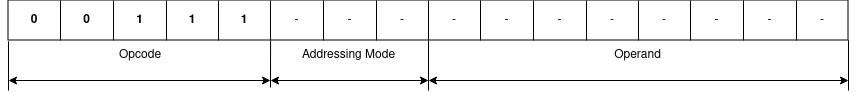

The diagram above was exported from draw.io. Its source (the exported page's mxGraphModel, read from the mxfile embedded in the PNG):
<mxGraphModel dx="2167" dy="884" grid="1" gridSize="10" guides="1" tooltips="1" connect="1" arrows="1" fold="1" page="1" pageScale="1" pageWidth="850" pageHeight="1100" math="0" shadow="0">
  <root>
    <mxCell id="0" />
    <mxCell id="1" parent="0" />
    <mxCell id="_tPv211NPj67D8bRbcqz-1" value="" style="shape=table;startSize=0;container=1;collapsible=0;childLayout=tableLayout;" vertex="1" parent="1">
      <mxGeometry y="360" width="840" height="40" as="geometry" />
    </mxCell>
    <mxCell id="_tPv211NPj67D8bRbcqz-2" value="" style="shape=tableRow;horizontal=0;startSize=0;swimlaneHead=0;swimlaneBody=0;strokeColor=inherit;top=0;left=0;bottom=0;right=0;collapsible=0;dropTarget=0;fillColor=none;points=[[0,0.5],[1,0.5]];portConstraint=eastwest;" vertex="1" parent="_tPv211NPj67D8bRbcqz-1">
      <mxGeometry width="840" height="40" as="geometry" />
    </mxCell>
    <mxCell id="_tPv211NPj67D8bRbcqz-3" value="&lt;b&gt;0&lt;/b&gt;" style="shape=partialRectangle;html=1;whiteSpace=wrap;connectable=0;strokeColor=inherit;overflow=hidden;fillColor=none;top=0;left=0;bottom=0;right=0;pointerEvents=1;" vertex="1" parent="_tPv211NPj67D8bRbcqz-2">
      <mxGeometry width="52" height="40" as="geometry">
        <mxRectangle width="52" height="40" as="alternateBounds" />
      </mxGeometry>
    </mxCell>
    <mxCell id="_tPv211NPj67D8bRbcqz-4" value="&lt;b&gt;0&lt;/b&gt;" style="shape=partialRectangle;html=1;whiteSpace=wrap;connectable=0;strokeColor=inherit;overflow=hidden;fillColor=none;top=0;left=0;bottom=0;right=0;pointerEvents=1;" vertex="1" parent="_tPv211NPj67D8bRbcqz-2">
      <mxGeometry x="52" width="53" height="40" as="geometry">
        <mxRectangle width="53" height="40" as="alternateBounds" />
      </mxGeometry>
    </mxCell>
    <mxCell id="_tPv211NPj67D8bRbcqz-5" value="&lt;b&gt;1&lt;/b&gt;" style="shape=partialRectangle;html=1;whiteSpace=wrap;connectable=0;strokeColor=inherit;overflow=hidden;fillColor=none;top=0;left=0;bottom=0;right=0;pointerEvents=1;" vertex="1" parent="_tPv211NPj67D8bRbcqz-2">
      <mxGeometry x="105" width="53" height="40" as="geometry">
        <mxRectangle width="53" height="40" as="alternateBounds" />
      </mxGeometry>
    </mxCell>
    <mxCell id="_tPv211NPj67D8bRbcqz-6" value="&lt;b&gt;1&lt;/b&gt;" style="shape=partialRectangle;html=1;whiteSpace=wrap;connectable=0;strokeColor=inherit;overflow=hidden;fillColor=none;top=0;left=0;bottom=0;right=0;pointerEvents=1;" vertex="1" parent="_tPv211NPj67D8bRbcqz-2">
      <mxGeometry x="158" width="52" height="40" as="geometry">
        <mxRectangle width="52" height="40" as="alternateBounds" />
      </mxGeometry>
    </mxCell>
    <mxCell id="_tPv211NPj67D8bRbcqz-7" value="&lt;b&gt;1&lt;/b&gt;" style="shape=partialRectangle;html=1;whiteSpace=wrap;connectable=0;strokeColor=inherit;overflow=hidden;fillColor=none;top=0;left=0;bottom=0;right=0;pointerEvents=1;" vertex="1" parent="_tPv211NPj67D8bRbcqz-2">
      <mxGeometry x="210" width="52" height="40" as="geometry">
        <mxRectangle width="52" height="40" as="alternateBounds" />
      </mxGeometry>
    </mxCell>
    <mxCell id="_tPv211NPj67D8bRbcqz-8" value="-" style="shape=partialRectangle;html=1;whiteSpace=wrap;connectable=0;strokeColor=inherit;overflow=hidden;fillColor=none;top=0;left=0;bottom=0;right=0;pointerEvents=1;" vertex="1" parent="_tPv211NPj67D8bRbcqz-2">
      <mxGeometry x="262" width="53" height="40" as="geometry">
        <mxRectangle width="53" height="40" as="alternateBounds" />
      </mxGeometry>
    </mxCell>
    <mxCell id="_tPv211NPj67D8bRbcqz-9" value="-" style="shape=partialRectangle;html=1;whiteSpace=wrap;connectable=0;strokeColor=inherit;overflow=hidden;fillColor=none;top=0;left=0;bottom=0;right=0;pointerEvents=1;" vertex="1" parent="_tPv211NPj67D8bRbcqz-2">
      <mxGeometry x="315" width="53" height="40" as="geometry">
        <mxRectangle width="53" height="40" as="alternateBounds" />
      </mxGeometry>
    </mxCell>
    <mxCell id="_tPv211NPj67D8bRbcqz-10" value="-" style="shape=partialRectangle;html=1;whiteSpace=wrap;connectable=0;strokeColor=inherit;overflow=hidden;fillColor=none;top=0;left=0;bottom=0;right=0;pointerEvents=1;" vertex="1" parent="_tPv211NPj67D8bRbcqz-2">
      <mxGeometry x="368" width="52" height="40" as="geometry">
        <mxRectangle width="52" height="40" as="alternateBounds" />
      </mxGeometry>
    </mxCell>
    <mxCell id="_tPv211NPj67D8bRbcqz-11" value="-" style="shape=partialRectangle;html=1;whiteSpace=wrap;connectable=0;strokeColor=inherit;overflow=hidden;fillColor=none;top=0;left=0;bottom=0;right=0;pointerEvents=1;" vertex="1" parent="_tPv211NPj67D8bRbcqz-2">
      <mxGeometry x="420" width="52" height="40" as="geometry">
        <mxRectangle width="52" height="40" as="alternateBounds" />
      </mxGeometry>
    </mxCell>
    <mxCell id="_tPv211NPj67D8bRbcqz-12" value="-" style="shape=partialRectangle;html=1;whiteSpace=wrap;connectable=0;strokeColor=inherit;overflow=hidden;fillColor=none;top=0;left=0;bottom=0;right=0;pointerEvents=1;" vertex="1" parent="_tPv211NPj67D8bRbcqz-2">
      <mxGeometry x="472" width="53" height="40" as="geometry">
        <mxRectangle width="53" height="40" as="alternateBounds" />
      </mxGeometry>
    </mxCell>
    <mxCell id="_tPv211NPj67D8bRbcqz-13" value="-" style="shape=partialRectangle;html=1;whiteSpace=wrap;connectable=0;strokeColor=inherit;overflow=hidden;fillColor=none;top=0;left=0;bottom=0;right=0;pointerEvents=1;" vertex="1" parent="_tPv211NPj67D8bRbcqz-2">
      <mxGeometry x="525" width="53" height="40" as="geometry">
        <mxRectangle width="53" height="40" as="alternateBounds" />
      </mxGeometry>
    </mxCell>
    <mxCell id="_tPv211NPj67D8bRbcqz-14" value="-" style="shape=partialRectangle;html=1;whiteSpace=wrap;connectable=0;strokeColor=inherit;overflow=hidden;fillColor=none;top=0;left=0;bottom=0;right=0;pointerEvents=1;" vertex="1" parent="_tPv211NPj67D8bRbcqz-2">
      <mxGeometry x="578" width="52" height="40" as="geometry">
        <mxRectangle width="52" height="40" as="alternateBounds" />
      </mxGeometry>
    </mxCell>
    <mxCell id="_tPv211NPj67D8bRbcqz-15" value="-" style="shape=partialRectangle;html=1;whiteSpace=wrap;connectable=0;strokeColor=inherit;overflow=hidden;fillColor=none;top=0;left=0;bottom=0;right=0;pointerEvents=1;" vertex="1" parent="_tPv211NPj67D8bRbcqz-2">
      <mxGeometry x="630" width="52" height="40" as="geometry">
        <mxRectangle width="52" height="40" as="alternateBounds" />
      </mxGeometry>
    </mxCell>
    <mxCell id="_tPv211NPj67D8bRbcqz-16" value="-" style="shape=partialRectangle;html=1;whiteSpace=wrap;connectable=0;strokeColor=inherit;overflow=hidden;fillColor=none;top=0;left=0;bottom=0;right=0;pointerEvents=1;" vertex="1" parent="_tPv211NPj67D8bRbcqz-2">
      <mxGeometry x="682" width="53" height="40" as="geometry">
        <mxRectangle width="53" height="40" as="alternateBounds" />
      </mxGeometry>
    </mxCell>
    <mxCell id="_tPv211NPj67D8bRbcqz-17" value="-" style="shape=partialRectangle;html=1;whiteSpace=wrap;connectable=0;strokeColor=inherit;overflow=hidden;fillColor=none;top=0;left=0;bottom=0;right=0;pointerEvents=1;" vertex="1" parent="_tPv211NPj67D8bRbcqz-2">
      <mxGeometry x="735" width="53" height="40" as="geometry">
        <mxRectangle width="53" height="40" as="alternateBounds" />
      </mxGeometry>
    </mxCell>
    <mxCell id="_tPv211NPj67D8bRbcqz-18" value="-" style="shape=partialRectangle;html=1;whiteSpace=wrap;connectable=0;strokeColor=inherit;overflow=hidden;fillColor=none;top=0;left=0;bottom=0;right=0;pointerEvents=1;" vertex="1" parent="_tPv211NPj67D8bRbcqz-2">
      <mxGeometry x="788" width="52" height="40" as="geometry">
        <mxRectangle width="52" height="40" as="alternateBounds" />
      </mxGeometry>
    </mxCell>
    <mxCell id="_tPv211NPj67D8bRbcqz-19" value="" style="endArrow=classic;startArrow=classic;html=1;rounded=0;" edge="1" parent="1">
      <mxGeometry width="50" height="50" relative="1" as="geometry">
        <mxPoint x="420" y="440" as="sourcePoint" />
        <mxPoint x="840" y="440" as="targetPoint" />
      </mxGeometry>
    </mxCell>
    <mxCell id="_tPv211NPj67D8bRbcqz-20" value="" style="endArrow=classic;startArrow=classic;html=1;rounded=0;" edge="1" parent="1">
      <mxGeometry width="50" height="50" relative="1" as="geometry">
        <mxPoint x="262" y="440" as="sourcePoint" />
        <mxPoint x="420" y="440" as="targetPoint" />
      </mxGeometry>
    </mxCell>
    <mxCell id="_tPv211NPj67D8bRbcqz-21" value="" style="endArrow=classic;startArrow=classic;html=1;rounded=0;" edge="1" parent="1">
      <mxGeometry width="50" height="50" relative="1" as="geometry">
        <mxPoint y="440" as="sourcePoint" />
        <mxPoint x="262" y="440" as="targetPoint" />
      </mxGeometry>
    </mxCell>
    <mxCell id="_tPv211NPj67D8bRbcqz-22" value="" style="endArrow=none;html=1;rounded=0;entryX=0.5;entryY=1.007;entryDx=0;entryDy=0;entryPerimeter=0;" edge="1" parent="1" target="_tPv211NPj67D8bRbcqz-2">
      <mxGeometry width="50" height="50" relative="1" as="geometry">
        <mxPoint x="420" y="450" as="sourcePoint" />
        <mxPoint x="440" y="400" as="targetPoint" />
      </mxGeometry>
    </mxCell>
    <mxCell id="_tPv211NPj67D8bRbcqz-23" value="" style="endArrow=none;html=1;rounded=0;entryX=1;entryY=0.995;entryDx=0;entryDy=0;entryPerimeter=0;" edge="1" parent="1" target="_tPv211NPj67D8bRbcqz-2">
      <mxGeometry width="50" height="50" relative="1" as="geometry">
        <mxPoint x="840" y="450" as="sourcePoint" />
        <mxPoint x="760" y="400" as="targetPoint" />
      </mxGeometry>
    </mxCell>
    <mxCell id="_tPv211NPj67D8bRbcqz-24" value="" style="endArrow=none;html=1;rounded=0;entryX=0;entryY=1.02;entryDx=0;entryDy=0;entryPerimeter=0;" edge="1" parent="1" target="_tPv211NPj67D8bRbcqz-2">
      <mxGeometry width="50" height="50" relative="1" as="geometry">
        <mxPoint y="450" as="sourcePoint" />
        <mxPoint x="200" y="400" as="targetPoint" />
      </mxGeometry>
    </mxCell>
    <mxCell id="_tPv211NPj67D8bRbcqz-25" value="" style="endArrow=none;html=1;rounded=0;entryX=0.312;entryY=1.007;entryDx=0;entryDy=0;entryPerimeter=0;" edge="1" parent="1" target="_tPv211NPj67D8bRbcqz-2">
      <mxGeometry width="50" height="50" relative="1" as="geometry">
        <mxPoint x="262" y="447" as="sourcePoint" />
        <mxPoint x="310" y="410" as="targetPoint" />
      </mxGeometry>
    </mxCell>
    <mxCell id="_tPv211NPj67D8bRbcqz-26" value="Opcode" style="text;html=1;align=center;verticalAlign=middle;whiteSpace=wrap;rounded=0;" vertex="1" parent="1">
      <mxGeometry x="1" y="400" width="262" height="30" as="geometry" />
    </mxCell>
    <mxCell id="_tPv211NPj67D8bRbcqz-27" value="Addressing Mode" style="text;html=1;align=center;verticalAlign=middle;whiteSpace=wrap;rounded=0;" vertex="1" parent="1">
      <mxGeometry x="262" y="400" width="157" height="30" as="geometry" />
    </mxCell>
    <mxCell id="_tPv211NPj67D8bRbcqz-28" value="Operand" style="text;html=1;align=center;verticalAlign=middle;whiteSpace=wrap;rounded=0;" vertex="1" parent="1">
      <mxGeometry x="420" y="400" width="419" height="30" as="geometry" />
    </mxCell>
  </root>
</mxGraphModel>